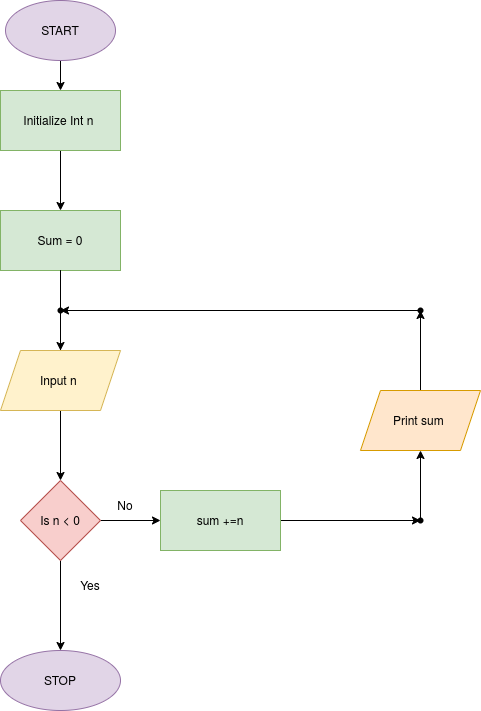

The diagram above was exported from draw.io. Its source (the exported page's mxGraphModel, read from the mxfile embedded in the PNG):
<mxGraphModel dx="702" dy="750" grid="1" gridSize="10" guides="1" tooltips="1" connect="1" arrows="1" fold="1" page="1" pageScale="1" pageWidth="850" pageHeight="1100" math="0" shadow="0">
  <root>
    <mxCell id="0" />
    <mxCell id="1" parent="0" />
    <mxCell id="15FwwlulbibqhMmv-oaN-3" value="" style="edgeStyle=orthogonalEdgeStyle;rounded=0;orthogonalLoop=1;jettySize=auto;html=1;" edge="1" parent="1" source="15FwwlulbibqhMmv-oaN-1" target="15FwwlulbibqhMmv-oaN-2">
      <mxGeometry relative="1" as="geometry" />
    </mxCell>
    <mxCell id="15FwwlulbibqhMmv-oaN-1" value="START" style="ellipse;whiteSpace=wrap;html=1;fillColor=#e1d5e7;strokeColor=#9673a6;" vertex="1" parent="1">
      <mxGeometry x="160" y="30" width="110" height="60" as="geometry" />
    </mxCell>
    <mxCell id="15FwwlulbibqhMmv-oaN-5" value="" style="edgeStyle=orthogonalEdgeStyle;rounded=0;orthogonalLoop=1;jettySize=auto;html=1;" edge="1" parent="1" source="15FwwlulbibqhMmv-oaN-2" target="15FwwlulbibqhMmv-oaN-4">
      <mxGeometry relative="1" as="geometry" />
    </mxCell>
    <mxCell id="15FwwlulbibqhMmv-oaN-2" value="Initialize Int n&amp;nbsp;" style="whiteSpace=wrap;html=1;fillColor=#d5e8d4;strokeColor=#82b366;" vertex="1" parent="1">
      <mxGeometry x="155" y="120" width="120" height="60" as="geometry" />
    </mxCell>
    <mxCell id="15FwwlulbibqhMmv-oaN-7" value="" style="edgeStyle=orthogonalEdgeStyle;rounded=0;orthogonalLoop=1;jettySize=auto;html=1;startArrow=none;" edge="1" parent="1" source="15FwwlulbibqhMmv-oaN-18" target="15FwwlulbibqhMmv-oaN-6">
      <mxGeometry relative="1" as="geometry" />
    </mxCell>
    <mxCell id="15FwwlulbibqhMmv-oaN-4" value="Sum = 0" style="whiteSpace=wrap;html=1;fillColor=#d5e8d4;strokeColor=#82b366;" vertex="1" parent="1">
      <mxGeometry x="155" y="240" width="120" height="60" as="geometry" />
    </mxCell>
    <mxCell id="15FwwlulbibqhMmv-oaN-9" value="" style="edgeStyle=orthogonalEdgeStyle;rounded=0;orthogonalLoop=1;jettySize=auto;html=1;" edge="1" parent="1" source="15FwwlulbibqhMmv-oaN-6" target="15FwwlulbibqhMmv-oaN-8">
      <mxGeometry relative="1" as="geometry" />
    </mxCell>
    <mxCell id="15FwwlulbibqhMmv-oaN-6" value="Input n&amp;nbsp;" style="shape=parallelogram;perimeter=parallelogramPerimeter;whiteSpace=wrap;html=1;fixedSize=1;fillColor=#fff2cc;strokeColor=#d6b656;" vertex="1" parent="1">
      <mxGeometry x="155" y="380" width="120" height="60" as="geometry" />
    </mxCell>
    <mxCell id="15FwwlulbibqhMmv-oaN-13" value="" style="edgeStyle=orthogonalEdgeStyle;rounded=0;orthogonalLoop=1;jettySize=auto;html=1;" edge="1" parent="1" source="15FwwlulbibqhMmv-oaN-8" target="15FwwlulbibqhMmv-oaN-12">
      <mxGeometry relative="1" as="geometry" />
    </mxCell>
    <mxCell id="15FwwlulbibqhMmv-oaN-22" value="" style="edgeStyle=orthogonalEdgeStyle;rounded=0;orthogonalLoop=1;jettySize=auto;html=1;" edge="1" parent="1" source="15FwwlulbibqhMmv-oaN-8" target="15FwwlulbibqhMmv-oaN-21">
      <mxGeometry relative="1" as="geometry" />
    </mxCell>
    <mxCell id="15FwwlulbibqhMmv-oaN-8" value="Is n &amp;lt; 0" style="rhombus;whiteSpace=wrap;html=1;fillColor=#f8cecc;strokeColor=#b85450;" vertex="1" parent="1">
      <mxGeometry x="175" y="510" width="80" height="80" as="geometry" />
    </mxCell>
    <mxCell id="15FwwlulbibqhMmv-oaN-15" value="" style="edgeStyle=orthogonalEdgeStyle;rounded=0;orthogonalLoop=1;jettySize=auto;html=1;" edge="1" parent="1" target="15FwwlulbibqhMmv-oaN-14">
      <mxGeometry relative="1" as="geometry">
        <mxPoint x="425" y="550" as="sourcePoint" />
      </mxGeometry>
    </mxCell>
    <mxCell id="15FwwlulbibqhMmv-oaN-12" value="STOP" style="ellipse;whiteSpace=wrap;html=1;fillColor=#e1d5e7;strokeColor=#9673a6;" vertex="1" parent="1">
      <mxGeometry x="155" y="680" width="120" height="60" as="geometry" />
    </mxCell>
    <mxCell id="15FwwlulbibqhMmv-oaN-24" value="" style="edgeStyle=orthogonalEdgeStyle;rounded=0;orthogonalLoop=1;jettySize=auto;html=1;" edge="1" parent="1" source="15FwwlulbibqhMmv-oaN-14" target="15FwwlulbibqhMmv-oaN-23">
      <mxGeometry relative="1" as="geometry" />
    </mxCell>
    <mxCell id="15FwwlulbibqhMmv-oaN-14" value="" style="shape=waypoint;sketch=0;size=6;pointerEvents=1;points=[];fillColor=default;resizable=0;rotatable=0;perimeter=centerPerimeter;snapToPoint=1;" vertex="1" parent="1">
      <mxGeometry x="555" y="530" width="40" height="40" as="geometry" />
    </mxCell>
    <mxCell id="15FwwlulbibqhMmv-oaN-19" value="" style="edgeStyle=orthogonalEdgeStyle;rounded=0;orthogonalLoop=1;jettySize=auto;html=1;" edge="1" parent="1" source="15FwwlulbibqhMmv-oaN-16" target="15FwwlulbibqhMmv-oaN-18">
      <mxGeometry relative="1" as="geometry" />
    </mxCell>
    <mxCell id="15FwwlulbibqhMmv-oaN-16" value="" style="shape=waypoint;sketch=0;size=6;pointerEvents=1;points=[];fillColor=default;resizable=0;rotatable=0;perimeter=centerPerimeter;snapToPoint=1;" vertex="1" parent="1">
      <mxGeometry x="555" y="320" width="40" height="40" as="geometry" />
    </mxCell>
    <mxCell id="15FwwlulbibqhMmv-oaN-18" value="" style="shape=waypoint;sketch=0;size=6;pointerEvents=1;points=[];fillColor=default;resizable=0;rotatable=0;perimeter=centerPerimeter;snapToPoint=1;" vertex="1" parent="1">
      <mxGeometry x="195" y="320" width="40" height="40" as="geometry" />
    </mxCell>
    <mxCell id="15FwwlulbibqhMmv-oaN-20" value="" style="edgeStyle=orthogonalEdgeStyle;rounded=0;orthogonalLoop=1;jettySize=auto;html=1;endArrow=none;" edge="1" parent="1" source="15FwwlulbibqhMmv-oaN-4" target="15FwwlulbibqhMmv-oaN-18">
      <mxGeometry relative="1" as="geometry">
        <mxPoint x="215" y="300" as="sourcePoint" />
        <mxPoint x="215" y="380" as="targetPoint" />
      </mxGeometry>
    </mxCell>
    <mxCell id="15FwwlulbibqhMmv-oaN-21" value="sum +=n" style="whiteSpace=wrap;html=1;fillColor=#d5e8d4;strokeColor=#82b366;" vertex="1" parent="1">
      <mxGeometry x="315" y="520" width="120" height="60" as="geometry" />
    </mxCell>
    <mxCell id="15FwwlulbibqhMmv-oaN-25" value="" style="edgeStyle=orthogonalEdgeStyle;rounded=0;orthogonalLoop=1;jettySize=auto;html=1;" edge="1" parent="1" source="15FwwlulbibqhMmv-oaN-23" target="15FwwlulbibqhMmv-oaN-16">
      <mxGeometry relative="1" as="geometry" />
    </mxCell>
    <mxCell id="15FwwlulbibqhMmv-oaN-23" value="Print sum&amp;nbsp;" style="shape=parallelogram;perimeter=parallelogramPerimeter;whiteSpace=wrap;html=1;fixedSize=1;sketch=0;fillColor=#ffe6cc;strokeColor=#d79b00;" vertex="1" parent="1">
      <mxGeometry x="515" y="420" width="120" height="60" as="geometry" />
    </mxCell>
    <mxCell id="15FwwlulbibqhMmv-oaN-26" value="No" style="text;html=1;strokeColor=none;fillColor=none;align=center;verticalAlign=middle;whiteSpace=wrap;rounded=0;" vertex="1" parent="1">
      <mxGeometry x="250" y="520" width="60" height="30" as="geometry" />
    </mxCell>
    <mxCell id="15FwwlulbibqhMmv-oaN-27" value="Yes" style="text;html=1;strokeColor=none;fillColor=none;align=center;verticalAlign=middle;whiteSpace=wrap;rounded=0;" vertex="1" parent="1">
      <mxGeometry x="215" y="600" width="60" height="30" as="geometry" />
    </mxCell>
  </root>
</mxGraphModel>